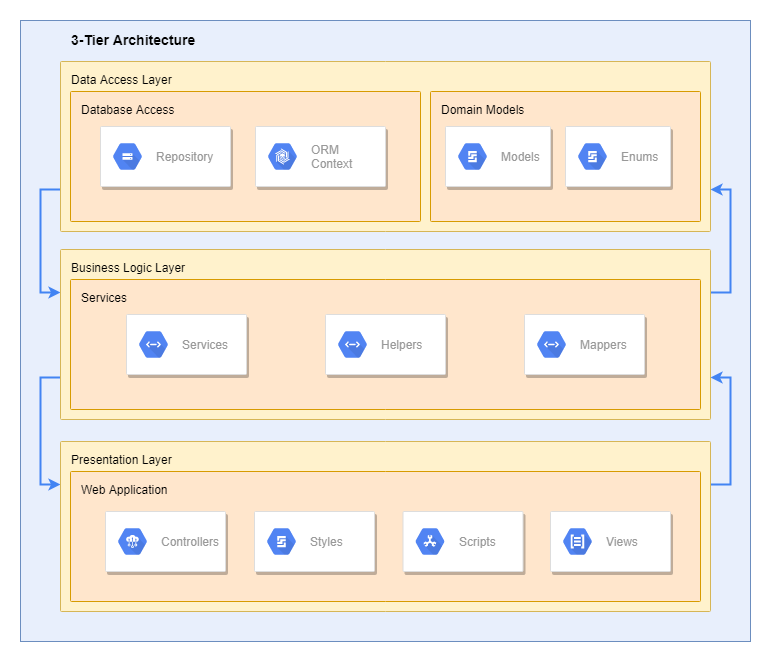

The diagram above was exported from draw.io. Its source (the exported page's mxGraphModel, read from the mxfile embedded in the PNG):
<mxGraphModel dx="1010" dy="582" grid="1" gridSize="10" guides="1" tooltips="1" connect="1" arrows="1" fold="1" page="1" pageScale="1" pageWidth="1169" pageHeight="827" background="#ffffff" math="0" shadow="0">
  <root>
    <mxCell id="0" />
    <mxCell id="1" parent="0" />
    <mxCell id="_pf-4lpjtbvsXmpqHjDe-1001" value="&lt;b&gt;3-Tier Architecture&lt;/b&gt;" style="fillColor=#E8EFFC;strokeColor=#6c8ebf;shadow=0;fontSize=14;align=left;spacing=10;9E9E9E;verticalAlign=top;spacingTop=-4;fontStyle=0;spacingLeft=40;html=1;" vertex="1" parent="1">
      <mxGeometry x="210" y="99" width="730" height="621" as="geometry" />
    </mxCell>
    <mxCell id="_pf-4lpjtbvsXmpqHjDe-1049" style="edgeStyle=orthogonalEdgeStyle;rounded=0;orthogonalLoop=1;jettySize=auto;html=1;exitX=0;exitY=0.75;exitDx=0;exitDy=0;entryX=0;entryY=0.25;entryDx=0;entryDy=0;strokeColor=#4284F3;strokeWidth=2;" edge="1" parent="1" source="_pf-4lpjtbvsXmpqHjDe-1002" target="_pf-4lpjtbvsXmpqHjDe-1003">
      <mxGeometry relative="1" as="geometry" />
    </mxCell>
    <mxCell id="_pf-4lpjtbvsXmpqHjDe-1002" value="Data Access Layer" style="rounded=1;absoluteArcSize=1;arcSize=2;html=1;strokeColor=#d6b656;shadow=0;dashed=0;fontSize=12;align=left;verticalAlign=top;spacing=10;spacingTop=-4;fillColor=#fff2cc;" vertex="1" parent="1">
      <mxGeometry x="250" y="140" width="650" height="170" as="geometry" />
    </mxCell>
    <mxCell id="_pf-4lpjtbvsXmpqHjDe-1050" style="edgeStyle=orthogonalEdgeStyle;rounded=0;orthogonalLoop=1;jettySize=auto;html=1;exitX=0;exitY=0.75;exitDx=0;exitDy=0;entryX=0;entryY=0.25;entryDx=0;entryDy=0;strokeColor=#4284F3;strokeWidth=2;" edge="1" parent="1" source="_pf-4lpjtbvsXmpqHjDe-1003" target="_pf-4lpjtbvsXmpqHjDe-1006">
      <mxGeometry relative="1" as="geometry" />
    </mxCell>
    <mxCell id="_pf-4lpjtbvsXmpqHjDe-1052" style="edgeStyle=orthogonalEdgeStyle;rounded=0;orthogonalLoop=1;jettySize=auto;html=1;exitX=1;exitY=0.25;exitDx=0;exitDy=0;entryX=1;entryY=0.75;entryDx=0;entryDy=0;strokeColor=#4284F3;strokeWidth=2;" edge="1" parent="1" source="_pf-4lpjtbvsXmpqHjDe-1003" target="_pf-4lpjtbvsXmpqHjDe-1002">
      <mxGeometry relative="1" as="geometry" />
    </mxCell>
    <mxCell id="_pf-4lpjtbvsXmpqHjDe-1003" value="Business Logic Layer" style="rounded=1;absoluteArcSize=1;arcSize=2;html=1;strokeColor=#d6b656;shadow=0;dashed=0;fontSize=12;align=left;verticalAlign=top;spacing=10;spacingTop=-4;fillColor=#fff2cc;" vertex="1" parent="1">
      <mxGeometry x="250" y="328" width="650" height="170" as="geometry" />
    </mxCell>
    <mxCell id="_pf-4lpjtbvsXmpqHjDe-1004" value="Database Access" style="rounded=1;absoluteArcSize=1;arcSize=2;html=1;strokeColor=#d79b00;shadow=0;dashed=0;fontSize=12;align=left;verticalAlign=top;spacing=10;spacingTop=-4;fillColor=#ffe6cc;" vertex="1" parent="1">
      <mxGeometry x="260" y="170" width="350" height="130" as="geometry" />
    </mxCell>
    <mxCell id="_pf-4lpjtbvsXmpqHjDe-1005" value="Services" style="rounded=1;absoluteArcSize=1;arcSize=2;html=1;strokeColor=#d79b00;shadow=0;dashed=0;fontSize=12;align=left;verticalAlign=top;spacing=10;spacingTop=-4;fillColor=#ffe6cc;" vertex="1" parent="1">
      <mxGeometry x="260" y="358" width="630" height="130" as="geometry" />
    </mxCell>
    <mxCell id="_pf-4lpjtbvsXmpqHjDe-1051" style="edgeStyle=orthogonalEdgeStyle;rounded=0;orthogonalLoop=1;jettySize=auto;html=1;exitX=1;exitY=0.25;exitDx=0;exitDy=0;entryX=1;entryY=0.75;entryDx=0;entryDy=0;strokeColor=#4284F3;strokeWidth=2;" edge="1" parent="1" source="_pf-4lpjtbvsXmpqHjDe-1006" target="_pf-4lpjtbvsXmpqHjDe-1003">
      <mxGeometry relative="1" as="geometry" />
    </mxCell>
    <mxCell id="_pf-4lpjtbvsXmpqHjDe-1006" value="Presentation Layer" style="rounded=1;absoluteArcSize=1;arcSize=2;html=1;strokeColor=#d6b656;shadow=0;dashed=0;fontSize=12;align=left;verticalAlign=top;spacing=10;spacingTop=-4;fillColor=#fff2cc;" vertex="1" parent="1">
      <mxGeometry x="250" y="520" width="650" height="170" as="geometry" />
    </mxCell>
    <mxCell id="_pf-4lpjtbvsXmpqHjDe-1007" value="Web Application" style="rounded=1;absoluteArcSize=1;arcSize=2;html=1;strokeColor=#d79b00;shadow=0;dashed=0;fontSize=12;align=left;verticalAlign=top;spacing=10;spacingTop=-4;fillColor=#ffe6cc;" vertex="1" parent="1">
      <mxGeometry x="260" y="550" width="630" height="130" as="geometry" />
    </mxCell>
    <mxCell id="_pf-4lpjtbvsXmpqHjDe-1008" value="Domain Models&lt;br&gt;" style="rounded=1;absoluteArcSize=1;arcSize=2;html=1;strokeColor=#d79b00;shadow=0;dashed=0;fontSize=12;align=left;verticalAlign=top;spacing=10;spacingTop=-4;fillColor=#ffe6cc;" vertex="1" parent="1">
      <mxGeometry x="620" y="170" width="270" height="130" as="geometry" />
    </mxCell>
    <mxCell id="_pf-4lpjtbvsXmpqHjDe-1009" value="" style="strokeColor=#dddddd;fillColor=#ffffff;shadow=1;strokeWidth=1;rounded=1;absoluteArcSize=1;arcSize=2;" vertex="1" parent="1">
      <mxGeometry x="290" y="205" width="130" height="60" as="geometry" />
    </mxCell>
    <mxCell id="_pf-4lpjtbvsXmpqHjDe-1010" value="Repository" style="dashed=0;connectable=0;html=1;fillColor=#5184F3;strokeColor=none;shape=mxgraph.gcp2.hexIcon;prIcon=cloud_storage;part=1;labelPosition=right;verticalLabelPosition=middle;align=left;verticalAlign=middle;spacingLeft=5;fontColor=#999999;fontSize=12;" vertex="1" parent="_pf-4lpjtbvsXmpqHjDe-1009">
      <mxGeometry y="0.5" width="44" height="39" relative="1" as="geometry">
        <mxPoint x="5" y="-19.5" as="offset" />
      </mxGeometry>
    </mxCell>
    <mxCell id="_pf-4lpjtbvsXmpqHjDe-1011" value="" style="strokeColor=#dddddd;fillColor=#ffffff;shadow=1;strokeWidth=1;rounded=1;absoluteArcSize=1;arcSize=2;" vertex="1" parent="1">
      <mxGeometry x="445" y="205" width="130" height="60" as="geometry" />
    </mxCell>
    <mxCell id="_pf-4lpjtbvsXmpqHjDe-1012" value="ORM&lt;br&gt;Context&lt;br&gt;" style="dashed=0;connectable=0;html=1;fillColor=#5184F3;strokeColor=none;shape=mxgraph.gcp2.hexIcon;prIcon=cloud_bigtable;part=1;labelPosition=right;verticalLabelPosition=middle;align=left;verticalAlign=middle;spacingLeft=5;fontColor=#999999;fontSize=12;" vertex="1" parent="_pf-4lpjtbvsXmpqHjDe-1011">
      <mxGeometry y="0.5" width="44" height="39" relative="1" as="geometry">
        <mxPoint x="5" y="-19.5" as="offset" />
      </mxGeometry>
    </mxCell>
    <mxCell id="_pf-4lpjtbvsXmpqHjDe-1013" value="" style="strokeColor=#dddddd;fillColor=#ffffff;shadow=1;strokeWidth=1;rounded=1;absoluteArcSize=1;arcSize=2;" vertex="1" parent="1">
      <mxGeometry x="635" y="205" width="105" height="60" as="geometry" />
    </mxCell>
    <mxCell id="_pf-4lpjtbvsXmpqHjDe-1014" value="Models" style="dashed=0;connectable=0;html=1;fillColor=#5184F3;strokeColor=none;shape=mxgraph.gcp2.hexIcon;prIcon=persistent_disk;part=1;labelPosition=right;verticalLabelPosition=middle;align=left;verticalAlign=middle;spacingLeft=5;fontColor=#999999;fontSize=12;" vertex="1" parent="_pf-4lpjtbvsXmpqHjDe-1013">
      <mxGeometry y="0.5" width="44" height="39" relative="1" as="geometry">
        <mxPoint x="5" y="-19.5" as="offset" />
      </mxGeometry>
    </mxCell>
    <mxCell id="_pf-4lpjtbvsXmpqHjDe-1015" value="" style="strokeColor=#dddddd;fillColor=#ffffff;shadow=1;strokeWidth=1;rounded=1;absoluteArcSize=1;arcSize=2;" vertex="1" parent="1">
      <mxGeometry x="755" y="205" width="105" height="60" as="geometry" />
    </mxCell>
    <mxCell id="_pf-4lpjtbvsXmpqHjDe-1016" value="Enums" style="dashed=0;connectable=0;html=1;fillColor=#5184F3;strokeColor=none;shape=mxgraph.gcp2.hexIcon;prIcon=persistent_disk;part=1;labelPosition=right;verticalLabelPosition=middle;align=left;verticalAlign=middle;spacingLeft=5;fontColor=#999999;fontSize=12;" vertex="1" parent="_pf-4lpjtbvsXmpqHjDe-1015">
      <mxGeometry y="0.5" width="44" height="39" relative="1" as="geometry">
        <mxPoint x="5" y="-19.5" as="offset" />
      </mxGeometry>
    </mxCell>
    <mxCell id="_pf-4lpjtbvsXmpqHjDe-1017" value="" style="strokeColor=#dddddd;fillColor=#ffffff;shadow=1;strokeWidth=1;rounded=1;absoluteArcSize=1;arcSize=2;" vertex="1" parent="1">
      <mxGeometry x="316" y="393" width="120" height="60" as="geometry" />
    </mxCell>
    <mxCell id="_pf-4lpjtbvsXmpqHjDe-1018" value="Services" style="dashed=0;connectable=0;html=1;fillColor=#5184F3;strokeColor=none;shape=mxgraph.gcp2.hexIcon;prIcon=cloud_endpoints;part=1;labelPosition=right;verticalLabelPosition=middle;align=left;verticalAlign=middle;spacingLeft=5;fontColor=#999999;fontSize=12;" vertex="1" parent="_pf-4lpjtbvsXmpqHjDe-1017">
      <mxGeometry y="0.5" width="44" height="39" relative="1" as="geometry">
        <mxPoint x="5" y="-19.5" as="offset" />
      </mxGeometry>
    </mxCell>
    <mxCell id="_pf-4lpjtbvsXmpqHjDe-1019" value="" style="strokeColor=#dddddd;fillColor=#ffffff;shadow=1;strokeWidth=1;rounded=1;absoluteArcSize=1;arcSize=2;" vertex="1" parent="1">
      <mxGeometry x="515" y="393" width="120" height="60" as="geometry" />
    </mxCell>
    <mxCell id="_pf-4lpjtbvsXmpqHjDe-1020" value="Helpers" style="dashed=0;connectable=0;html=1;fillColor=#5184F3;strokeColor=none;shape=mxgraph.gcp2.hexIcon;prIcon=cloud_endpoints;part=1;labelPosition=right;verticalLabelPosition=middle;align=left;verticalAlign=middle;spacingLeft=5;fontColor=#999999;fontSize=12;" vertex="1" parent="_pf-4lpjtbvsXmpqHjDe-1019">
      <mxGeometry y="0.5" width="44" height="39" relative="1" as="geometry">
        <mxPoint x="5" y="-19.5" as="offset" />
      </mxGeometry>
    </mxCell>
    <mxCell id="_pf-4lpjtbvsXmpqHjDe-1021" value="" style="strokeColor=#dddddd;fillColor=#ffffff;shadow=1;strokeWidth=1;rounded=1;absoluteArcSize=1;arcSize=2;" vertex="1" parent="1">
      <mxGeometry x="714" y="393" width="120" height="60" as="geometry" />
    </mxCell>
    <mxCell id="_pf-4lpjtbvsXmpqHjDe-1022" value="Mappers" style="dashed=0;connectable=0;html=1;fillColor=#5184F3;strokeColor=none;shape=mxgraph.gcp2.hexIcon;prIcon=cloud_endpoints;part=1;labelPosition=right;verticalLabelPosition=middle;align=left;verticalAlign=middle;spacingLeft=5;fontColor=#999999;fontSize=12;" vertex="1" parent="_pf-4lpjtbvsXmpqHjDe-1021">
      <mxGeometry y="0.5" width="44" height="39" relative="1" as="geometry">
        <mxPoint x="5" y="-19.5" as="offset" />
      </mxGeometry>
    </mxCell>
    <mxCell id="_pf-4lpjtbvsXmpqHjDe-1031" value="" style="strokeColor=#dddddd;fillColor=#ffffff;shadow=1;strokeWidth=1;rounded=1;absoluteArcSize=1;arcSize=2;" vertex="1" parent="1">
      <mxGeometry x="295" y="590" width="120" height="60" as="geometry" />
    </mxCell>
    <mxCell id="_pf-4lpjtbvsXmpqHjDe-1032" value="Controllers" style="dashed=0;connectable=0;html=1;fillColor=#5184F3;strokeColor=none;shape=mxgraph.gcp2.hexIcon;prIcon=cloud_iot_core;part=1;labelPosition=right;verticalLabelPosition=middle;align=left;verticalAlign=middle;spacingLeft=5;fontColor=#999999;fontSize=12;" vertex="1" parent="_pf-4lpjtbvsXmpqHjDe-1031">
      <mxGeometry y="0.5" width="44" height="39" relative="1" as="geometry">
        <mxPoint x="5" y="-19.5" as="offset" />
      </mxGeometry>
    </mxCell>
    <mxCell id="_pf-4lpjtbvsXmpqHjDe-1033" value="" style="strokeColor=#dddddd;fillColor=#ffffff;shadow=1;strokeWidth=1;rounded=1;absoluteArcSize=1;arcSize=2;" vertex="1" parent="1">
      <mxGeometry x="444" y="590" width="120" height="60" as="geometry" />
    </mxCell>
    <mxCell id="_pf-4lpjtbvsXmpqHjDe-1034" value="Styles" style="dashed=0;connectable=0;html=1;fillColor=#5184F3;strokeColor=none;shape=mxgraph.gcp2.hexIcon;prIcon=persistent_disk;part=1;labelPosition=right;verticalLabelPosition=middle;align=left;verticalAlign=middle;spacingLeft=5;fontColor=#999999;fontSize=12;" vertex="1" parent="_pf-4lpjtbvsXmpqHjDe-1033">
      <mxGeometry y="0.5" width="44" height="39" relative="1" as="geometry">
        <mxPoint x="5" y="-19.5" as="offset" />
      </mxGeometry>
    </mxCell>
    <mxCell id="_pf-4lpjtbvsXmpqHjDe-1035" value="" style="strokeColor=#dddddd;fillColor=#ffffff;shadow=1;strokeWidth=1;rounded=1;absoluteArcSize=1;arcSize=2;" vertex="1" parent="1">
      <mxGeometry x="592.5" y="590" width="120" height="60" as="geometry" />
    </mxCell>
    <mxCell id="_pf-4lpjtbvsXmpqHjDe-1036" value="Scripts" style="dashed=0;connectable=0;html=1;fillColor=#5184F3;strokeColor=none;shape=mxgraph.gcp2.hexIcon;prIcon=cloud_spanner;part=1;labelPosition=right;verticalLabelPosition=middle;align=left;verticalAlign=middle;spacingLeft=5;fontColor=#999999;fontSize=12;" vertex="1" parent="_pf-4lpjtbvsXmpqHjDe-1035">
      <mxGeometry y="0.5" width="44" height="39" relative="1" as="geometry">
        <mxPoint x="5" y="-19.5" as="offset" />
      </mxGeometry>
    </mxCell>
    <mxCell id="_pf-4lpjtbvsXmpqHjDe-1040" value="" style="strokeColor=#dddddd;fillColor=#ffffff;shadow=1;strokeWidth=1;rounded=1;absoluteArcSize=1;arcSize=2;" vertex="1" parent="1">
      <mxGeometry x="740" y="590" width="120" height="60" as="geometry" />
    </mxCell>
    <mxCell id="_pf-4lpjtbvsXmpqHjDe-1041" value="Views&lt;br&gt;" style="dashed=0;connectable=0;html=1;fillColor=#5184F3;strokeColor=none;shape=mxgraph.gcp2.hexIcon;prIcon=cloud_natural_language_api;part=1;labelPosition=right;verticalLabelPosition=middle;align=left;verticalAlign=middle;spacingLeft=5;fontColor=#999999;fontSize=12;" vertex="1" parent="_pf-4lpjtbvsXmpqHjDe-1040">
      <mxGeometry y="0.5" width="44" height="39" relative="1" as="geometry">
        <mxPoint x="5" y="-19.5" as="offset" />
      </mxGeometry>
    </mxCell>
  </root>
</mxGraphModel>